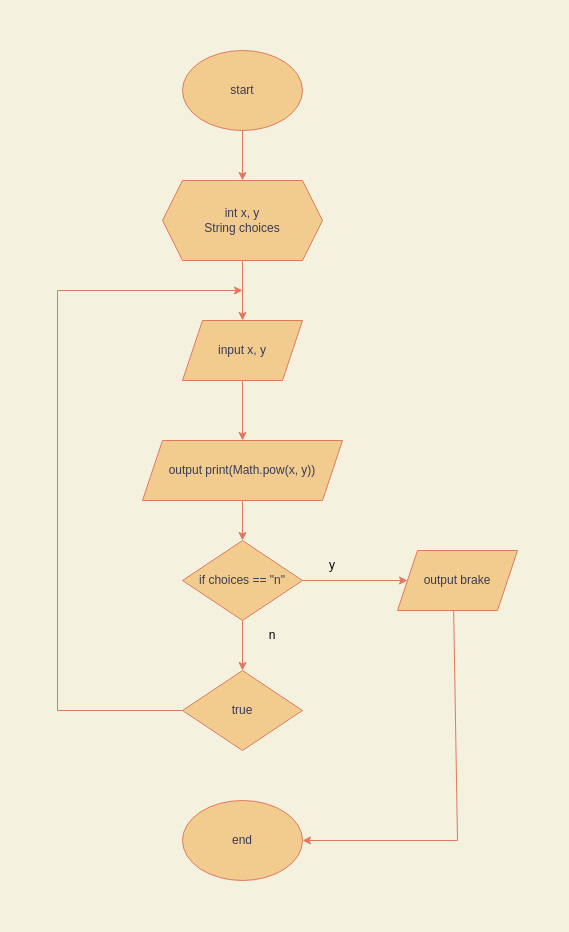

The diagram above was exported from draw.io. Its source (the exported page's mxGraphModel, read from the mxfile embedded in the PNG):
<mxGraphModel dx="957" dy="624" grid="1" gridSize="10" guides="1" tooltips="1" connect="1" arrows="1" fold="1" page="1" pageScale="1" pageWidth="850" pageHeight="1100" background="#F4F1DE" math="0" shadow="0">
  <root>
    <mxCell id="0" />
    <mxCell id="1" parent="0" />
    <mxCell id="7BeF8OvgIGmHcdnROfNe-1" value="start" style="ellipse;whiteSpace=wrap;html=1;fillColor=#F2CC8F;strokeColor=#E07A5F;fontColor=#393C56;" parent="1" vertex="1">
      <mxGeometry x="365" width="120" height="80" as="geometry" />
    </mxCell>
    <mxCell id="7BeF8OvgIGmHcdnROfNe-2" value="end" style="ellipse;whiteSpace=wrap;html=1;fillColor=#F2CC8F;strokeColor=#E07A5F;fontColor=#393C56;" parent="1" vertex="1">
      <mxGeometry x="365" y="750" width="120" height="80" as="geometry" />
    </mxCell>
    <mxCell id="7BeF8OvgIGmHcdnROfNe-3" value="" style="shape=hexagon;perimeter=hexagonPerimeter2;whiteSpace=wrap;html=1;fixedSize=1;fillColor=#F2CC8F;strokeColor=#E07A5F;fontColor=#393C56;" parent="1" vertex="1">
      <mxGeometry x="345" y="130" width="160" height="80" as="geometry" />
    </mxCell>
    <mxCell id="7BeF8OvgIGmHcdnROfNe-4" value="int x, y&lt;br&gt;String choices" style="text;html=1;strokeColor=none;fillColor=none;align=center;verticalAlign=middle;whiteSpace=wrap;rounded=0;fontColor=#393C56;" parent="1" vertex="1">
      <mxGeometry x="375" y="155" width="100" height="30" as="geometry" />
    </mxCell>
    <mxCell id="7BeF8OvgIGmHcdnROfNe-5" value="input x, y" style="shape=parallelogram;perimeter=parallelogramPerimeter;whiteSpace=wrap;html=1;fixedSize=1;fillColor=#F2CC8F;strokeColor=#E07A5F;fontColor=#393C56;" parent="1" vertex="1">
      <mxGeometry x="365" y="270" width="120" height="60" as="geometry" />
    </mxCell>
    <mxCell id="7BeF8OvgIGmHcdnROfNe-6" value="output print(Math.pow(x, y))" style="shape=parallelogram;perimeter=parallelogramPerimeter;whiteSpace=wrap;html=1;fixedSize=1;fillColor=#F2CC8F;strokeColor=#E07A5F;fontColor=#393C56;" parent="1" vertex="1">
      <mxGeometry x="325" y="390" width="200" height="60" as="geometry" />
    </mxCell>
    <mxCell id="7BeF8OvgIGmHcdnROfNe-7" value="true" style="rhombus;whiteSpace=wrap;html=1;fillColor=#F2CC8F;strokeColor=#E07A5F;fontColor=#393C56;" parent="1" vertex="1">
      <mxGeometry x="365" y="620" width="120" height="80" as="geometry" />
    </mxCell>
    <mxCell id="7BeF8OvgIGmHcdnROfNe-8" value="output brake" style="shape=parallelogram;perimeter=parallelogramPerimeter;whiteSpace=wrap;html=1;fixedSize=1;fillColor=#F2CC8F;strokeColor=#E07A5F;fontColor=#393C56;" parent="1" vertex="1">
      <mxGeometry x="580" y="500" width="120" height="60" as="geometry" />
    </mxCell>
    <mxCell id="7BeF8OvgIGmHcdnROfNe-9" value="if choices == &quot;n&quot;" style="rhombus;whiteSpace=wrap;html=1;fillColor=#F2CC8F;strokeColor=#E07A5F;fontColor=#393C56;" parent="1" vertex="1">
      <mxGeometry x="365" y="490" width="120" height="80" as="geometry" />
    </mxCell>
    <mxCell id="7BeF8OvgIGmHcdnROfNe-10" value="" style="endArrow=classic;html=1;rounded=0;entryX=0.5;entryY=0;entryDx=0;entryDy=0;exitX=0.5;exitY=1;exitDx=0;exitDy=0;labelBackgroundColor=#F4F1DE;strokeColor=#E07A5F;fontColor=#393C56;" parent="1" source="7BeF8OvgIGmHcdnROfNe-1" target="7BeF8OvgIGmHcdnROfNe-3" edge="1">
      <mxGeometry width="50" height="50" relative="1" as="geometry">
        <mxPoint x="230" y="220" as="sourcePoint" />
        <mxPoint x="280" y="170" as="targetPoint" />
      </mxGeometry>
    </mxCell>
    <mxCell id="7BeF8OvgIGmHcdnROfNe-11" value="" style="endArrow=classic;html=1;rounded=0;entryX=0.5;entryY=0;entryDx=0;entryDy=0;exitX=0.5;exitY=1;exitDx=0;exitDy=0;labelBackgroundColor=#F4F1DE;strokeColor=#E07A5F;fontColor=#393C56;" parent="1" source="7BeF8OvgIGmHcdnROfNe-3" target="7BeF8OvgIGmHcdnROfNe-5" edge="1">
      <mxGeometry width="50" height="50" relative="1" as="geometry">
        <mxPoint x="120" y="470" as="sourcePoint" />
        <mxPoint x="170" y="420" as="targetPoint" />
      </mxGeometry>
    </mxCell>
    <mxCell id="7BeF8OvgIGmHcdnROfNe-12" value="" style="endArrow=classic;html=1;rounded=0;entryX=0.5;entryY=0;entryDx=0;entryDy=0;exitX=0.5;exitY=1;exitDx=0;exitDy=0;labelBackgroundColor=#F4F1DE;strokeColor=#E07A5F;fontColor=#393C56;" parent="1" source="7BeF8OvgIGmHcdnROfNe-5" target="7BeF8OvgIGmHcdnROfNe-6" edge="1">
      <mxGeometry width="50" height="50" relative="1" as="geometry">
        <mxPoint x="130" y="480" as="sourcePoint" />
        <mxPoint x="180" y="430" as="targetPoint" />
      </mxGeometry>
    </mxCell>
    <mxCell id="7BeF8OvgIGmHcdnROfNe-13" value="" style="endArrow=classic;html=1;rounded=0;entryX=0.5;entryY=0;entryDx=0;entryDy=0;exitX=0.5;exitY=1;exitDx=0;exitDy=0;labelBackgroundColor=#F4F1DE;strokeColor=#E07A5F;fontColor=#393C56;" parent="1" source="7BeF8OvgIGmHcdnROfNe-9" target="7BeF8OvgIGmHcdnROfNe-7" edge="1">
      <mxGeometry width="50" height="50" relative="1" as="geometry">
        <mxPoint x="295" y="610" as="sourcePoint" />
        <mxPoint x="345" y="560" as="targetPoint" />
      </mxGeometry>
    </mxCell>
    <mxCell id="7BeF8OvgIGmHcdnROfNe-14" value="" style="endArrow=classic;html=1;rounded=0;entryX=0.5;entryY=0;entryDx=0;entryDy=0;exitX=0.5;exitY=1;exitDx=0;exitDy=0;labelBackgroundColor=#F4F1DE;strokeColor=#E07A5F;fontColor=#393C56;" parent="1" source="7BeF8OvgIGmHcdnROfNe-6" target="7BeF8OvgIGmHcdnROfNe-9" edge="1">
      <mxGeometry width="50" height="50" relative="1" as="geometry">
        <mxPoint x="150" y="500" as="sourcePoint" />
        <mxPoint x="200" y="450" as="targetPoint" />
      </mxGeometry>
    </mxCell>
    <mxCell id="7BeF8OvgIGmHcdnROfNe-15" value="" style="endArrow=classic;html=1;rounded=0;exitX=0;exitY=0.5;exitDx=0;exitDy=0;labelBackgroundColor=#F4F1DE;strokeColor=#E07A5F;fontColor=#393C56;" parent="1" source="7BeF8OvgIGmHcdnROfNe-7" edge="1">
      <mxGeometry width="50" height="50" relative="1" as="geometry">
        <mxPoint x="160" y="510" as="sourcePoint" />
        <mxPoint x="425" y="240" as="targetPoint" />
        <Array as="points">
          <mxPoint x="240" y="660" />
          <mxPoint x="240" y="240" />
        </Array>
      </mxGeometry>
    </mxCell>
    <mxCell id="7BeF8OvgIGmHcdnROfNe-16" value="" style="endArrow=classic;html=1;rounded=0;entryX=1;entryY=0.5;entryDx=0;entryDy=0;exitX=0.468;exitY=1.002;exitDx=0;exitDy=0;exitPerimeter=0;labelBackgroundColor=#F4F1DE;strokeColor=#E07A5F;fontColor=#393C56;" parent="1" source="7BeF8OvgIGmHcdnROfNe-8" target="7BeF8OvgIGmHcdnROfNe-2" edge="1">
      <mxGeometry width="50" height="50" relative="1" as="geometry">
        <mxPoint x="640" y="590" as="sourcePoint" />
        <mxPoint x="640" y="640" as="targetPoint" />
        <Array as="points">
          <mxPoint x="640" y="790" />
        </Array>
      </mxGeometry>
    </mxCell>
    <mxCell id="7BeF8OvgIGmHcdnROfNe-17" value="" style="endArrow=classic;html=1;rounded=0;exitX=1;exitY=0.5;exitDx=0;exitDy=0;labelBackgroundColor=#F4F1DE;strokeColor=#E07A5F;fontColor=#393C56;" parent="1" source="7BeF8OvgIGmHcdnROfNe-9" target="7BeF8OvgIGmHcdnROfNe-8" edge="1">
      <mxGeometry width="50" height="50" relative="1" as="geometry">
        <mxPoint x="445" y="590" as="sourcePoint" />
        <mxPoint x="445" y="640" as="targetPoint" />
      </mxGeometry>
    </mxCell>
    <mxCell id="y7lQakGEmcqH3haKe3p_-1" value="y" style="text;html=1;strokeColor=none;fillColor=none;align=center;verticalAlign=middle;whiteSpace=wrap;rounded=0;" vertex="1" parent="1">
      <mxGeometry x="485" y="500" width="60" height="30" as="geometry" />
    </mxCell>
    <mxCell id="y7lQakGEmcqH3haKe3p_-2" value="n" style="text;html=1;strokeColor=none;fillColor=none;align=center;verticalAlign=middle;whiteSpace=wrap;rounded=0;" vertex="1" parent="1">
      <mxGeometry x="425" y="570" width="60" height="30" as="geometry" />
    </mxCell>
  </root>
</mxGraphModel>